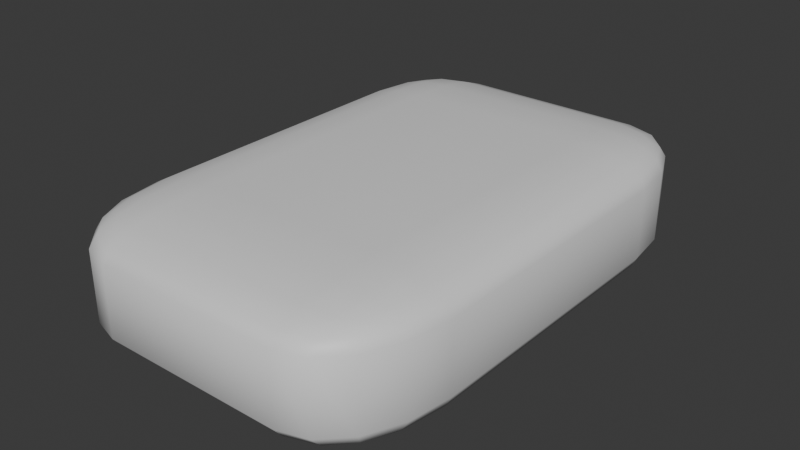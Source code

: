 # Source: Seife.blend  (saved by Blender 4.2.66; exported with 4.5.12 LTS)
import bpy
from mathutils import Matrix  # noqa: F401  (used for matrix-valued properties, if any)

bpy.ops.wm.read_factory_settings(use_empty=True)
scene = bpy.context.scene
scene.name = 'Scene'

# ---- collections
col_collection = bpy.data.collections.new('Collection'); scene.collection.children.link(col_collection)

# ---- materials (node trees are filled in below, after node groups)
mat_material = bpy.data.materials.new('Material')
mat_material.alpha_threshold = 0.0
mat_material.use_transparent_shadow = False
mat_material.roughness = 0.5
mat_material.line_color = (0.0, 0.0, 0.0, 1.0)

# ---- material node trees
mat_material.use_nodes = True; mat_material.node_tree.nodes.clear()
_N = mat_material.node_tree.nodes; _L = mat_material.node_tree.links
n0 = _N.new('ShaderNodeOutputMaterial'); n0.name = 'Material Output'; n0.location = (300, 300)
n1 = _N.new('ShaderNodeBsdfPrincipled'); n1.name = 'Principled BSDF'; n1.location = (10, 300)
n1.inputs[3].default_value = 1.45
_L.new(n1.outputs[0], n0.inputs[0])
n0.is_active_output = True

# ---- world
world_world = bpy.data.worlds.new('World'); scene.world = world_world
world_world.use_nodes = True; world_world.node_tree.nodes.clear()
_N = world_world.node_tree.nodes; _L = world_world.node_tree.links
n0 = _N.new('ShaderNodeOutputWorld'); n0.name = 'World Output'; n0.location = (300, 300)
n1 = _N.new('ShaderNodeBackground'); n1.name = 'Background'; n1.location = (10, 300)
n1.inputs[0].default_value = (0.05088, 0.05088, 0.05088, 1.0)
_L.new(n1.outputs[0], n0.inputs[0])
n0.is_active_output = True
world_world.color = (0.05088, 0.05088, 0.05088)
world_world.sun_shadow_jitter_overblur = 0.0

# ---- meshes
me_cube = bpy.data.meshes.new('Cube')
me_cube.from_pydata([(0.5547, 1.0, 0.5547), (0.5547, 0.5547, 1.0), (1.0, 0.5547, 0.5547), (0.5547, 0.9661, 0.7251), (0.5547, 0.8696, 0.8696), (0.7251, 0.9661, 0.5547), (0.7294, 0.9252, 0.7294), (0.7205, 0.8469, 0.8469), (0.8118, 0.8118, 0.8118), (0.7251, 0.5547, 0.9661), (0.8696, 0.5547, 0.8696), (0.5547, 0.7251, 0.9661), (0.7294, 0.7294, 0.9252), (0.8469, 0.7205, 0.8469), (0.9661, 0.7251, 0.5547), (0.8696, 0.8696, 0.5547), (0.9661, 0.5547, 0.7251), (0.9252, 0.7294, 0.7294), (0.8469, 0.8469, 0.7205), (0.5547, 0.5547, -1.0), (0.5547, 1.0, -0.5547), (1.0, 0.5547, -0.5547), (0.5547, 0.7251, -0.9661), (0.5547, 0.8696, -0.8696), (0.7251, 0.5547, -0.9661), (0.7294, 0.7294, -0.9252), (0.7205, 0.8469, -0.8469), (0.8118, 0.8118, -0.8118), (0.7251, 0.9661, -0.5547), (0.8696, 0.8696, -0.5547), (0.5547, 0.9661, -0.7251), (0.7294, 0.9252, -0.7294), (0.8469, 0.8469, -0.7205), (0.9661, 0.5547, -0.7251), (0.8696, 0.5547, -0.8696), (0.9661, 0.7251, -0.5547), (0.9252, 0.7294, -0.7294), (0.8469, 0.7205, -0.8469), (1.0, -0.5547, 0.5547), (0.5547, -0.5547, 1.0), (0.5547, -1.0, 0.5547), (0.9661, -0.5547, 0.7251), (0.8696, -0.5547, 0.8696), (0.9661, -0.7251, 0.5547), (0.9252, -0.7294, 0.7294), (0.8469, -0.7205, 0.8469), (0.8118, -0.8118, 0.8118), (0.5547, -0.7251, 0.9661), (0.5547, -0.8696, 0.8696), (0.7251, -0.5547, 0.9661), (0.7294, -0.7294, 0.9252), (0.7205, -0.8469, 0.8469), (0.7251, -0.9661, 0.5547), (0.8696, -0.8696, 0.5547), (0.5547, -0.9661, 0.7251), (0.7294, -0.9252, 0.7294), (0.8469, -0.8469, 0.7205), (1.0, -0.5547, -0.5547), (0.5547, -1.0, -0.5547), (0.5547, -0.5547, -1.0), (0.9661, -0.7251, -0.5547), (0.8696, -0.8696, -0.5547), (0.9661, -0.5547, -0.7251), (0.9252, -0.7294, -0.7294), (0.8469, -0.8469, -0.7205), (0.8118, -0.8118, -0.8118), (0.5547, -0.9661, -0.7251), (0.5547, -0.8696, -0.8696), (0.7251, -0.9661, -0.5547), (0.7294, -0.9252, -0.7294), (0.7205, -0.8469, -0.8469), (0.7251, -0.5547, -0.9661), (0.8696, -0.5547, -0.8696), (0.5547, -0.7251, -0.9661), (0.7294, -0.7294, -0.9252), (0.8469, -0.7205, -0.8469), (-0.5547, 1.0, 0.5547), (-1.0, 0.5547, 0.5547), (-0.5547, 0.5547, 1.0), (-0.7251, 0.9661, 0.5547), (-0.8696, 0.8696, 0.5547), (-0.5547, 0.9661, 0.7251), (-0.7294, 0.9252, 0.7294), (-0.8469, 0.8469, 0.7205), (-0.8118, 0.8118, 0.8118), (-0.9661, 0.5547, 0.7251), (-0.8696, 0.5547, 0.8696), (-0.9661, 0.7251, 0.5547), (-0.9252, 0.7294, 0.7294), (-0.8469, 0.7205, 0.8469), (-0.5547, 0.7251, 0.9661), (-0.5547, 0.8696, 0.8696), (-0.7251, 0.5547, 0.9661), (-0.7294, 0.7294, 0.9252), (-0.7205, 0.8469, 0.8469), (-1.0, 0.5547, -0.5547), (-0.5547, 1.0, -0.5547), (-0.5547, 0.5547, -1.0), (-0.9661, 0.7251, -0.5547), (-0.8696, 0.8696, -0.5547), (-0.9661, 0.5547, -0.7251), (-0.9252, 0.7294, -0.7294), (-0.8469, 0.8469, -0.7205), (-0.8118, 0.8118, -0.8118), (-0.5547, 0.9661, -0.7251), (-0.5547, 0.8696, -0.8696), (-0.7251, 0.9661, -0.5547), (-0.7294, 0.9252, -0.7294), (-0.7205, 0.8469, -0.8469), (-0.7251, 0.5547, -0.9661), (-0.8696, 0.5547, -0.8696), (-0.5547, 0.7251, -0.9661), (-0.7294, 0.7294, -0.9252), (-0.8469, 0.7205, -0.8469), (-1.0, -0.5547, 0.5547), (-0.5547, -1.0, 0.5547), (-0.5547, -0.5547, 1.0), (-0.9661, -0.7251, 0.5547), (-0.8696, -0.8696, 0.5547), (-0.9661, -0.5547, 0.7251), (-0.9252, -0.7294, 0.7294), (-0.8469, -0.8469, 0.7205), (-0.8118, -0.8118, 0.8118), (-0.5547, -0.9661, 0.7251), (-0.5547, -0.8696, 0.8696), (-0.7251, -0.9661, 0.5547), (-0.7294, -0.9252, 0.7294), (-0.7205, -0.8469, 0.8469), (-0.7251, -0.5547, 0.9661), (-0.8696, -0.5547, 0.8696), (-0.5547, -0.7251, 0.9661), (-0.7294, -0.7294, 0.9252), (-0.8469, -0.7205, 0.8469), (-0.5547, -0.5547, -1.0), (-0.5547, -1.0, -0.5547), (-1.0, -0.5547, -0.5547), (-0.5547, -0.7251, -0.9661), (-0.5547, -0.8696, -0.8696), (-0.7251, -0.5547, -0.9661), (-0.7294, -0.7294, -0.9252), (-0.7205, -0.8469, -0.8469), (-0.8118, -0.8118, -0.8118), (-0.7251, -0.9661, -0.5547), (-0.8696, -0.8696, -0.5547), (-0.5547, -0.9661, -0.7251), (-0.7294, -0.9252, -0.7294), (-0.8469, -0.8469, -0.7205), (-0.9661, -0.5547, -0.7251), (-0.8696, -0.5547, -0.8696), (-0.9661, -0.7251, -0.5547), (-0.9252, -0.7294, -0.7294), (-0.8469, -0.7205, -0.8469)], [], [(97, 19, 59, 133), (135, 114, 77, 95), (58, 40, 115, 134), (1, 78, 116, 39), (21, 2, 38, 57), (0, 3, 6, 5), (3, 4, 7, 6), (5, 6, 18, 15), (6, 7, 8, 18), (1, 9, 12, 11), (9, 10, 13, 12), (11, 12, 7, 4), (12, 13, 8, 7), (2, 14, 17, 16), (14, 15, 18, 17), (16, 17, 13, 10), (17, 18, 8, 13), (19, 22, 25, 24), (22, 23, 26, 25), (24, 25, 37, 34), (25, 26, 27, 37), (20, 28, 31, 30), (28, 29, 32, 31), (30, 31, 26, 23), (31, 32, 27, 26), (21, 33, 36, 35), (33, 34, 37, 36), (35, 36, 32, 29), (36, 37, 27, 32), (38, 41, 44, 43), (41, 42, 45, 44), (43, 44, 56, 53), (44, 45, 46, 56), (39, 47, 50, 49), (47, 48, 51, 50), (49, 50, 45, 42), (50, 51, 46, 45), (40, 52, 55, 54), (52, 53, 56, 55), (54, 55, 51, 48), (55, 56, 46, 51), (57, 60, 63, 62), (60, 61, 64, 63), (62, 63, 75, 72), (63, 64, 65, 75), (58, 66, 69, 68), (66, 67, 70, 69), (68, 69, 64, 61), (69, 70, 65, 64), (59, 71, 74, 73), (71, 72, 75, 74), (73, 74, 70, 67), (74, 75, 65, 70), (76, 79, 82, 81), (79, 80, 83, 82), (81, 82, 94, 91), (82, 83, 84, 94), (77, 85, 88, 87), (85, 86, 89, 88), (87, 88, 83, 80), (88, 89, 84, 83), (78, 90, 93, 92), (90, 91, 94, 93), (92, 93, 89, 86), (93, 94, 84, 89), (95, 98, 101, 100), (98, 99, 102, 101), (100, 101, 113, 110), (101, 102, 103, 113), (96, 104, 107, 106), (104, 105, 108, 107), (106, 107, 102, 99), (107, 108, 103, 102), (97, 109, 112, 111), (109, 110, 113, 112), (111, 112, 108, 105), (112, 113, 103, 108), (114, 117, 120, 119), (117, 118, 121, 120), (119, 120, 132, 129), (120, 121, 122, 132), (115, 123, 126, 125), (123, 124, 127, 126), (125, 126, 121, 118), (126, 127, 122, 121), (116, 128, 131, 130), (128, 129, 132, 131), (130, 131, 127, 124), (131, 132, 122, 127), (133, 136, 139, 138), (136, 137, 140, 139), (138, 139, 151, 148), (139, 140, 141, 151), (134, 142, 145, 144), (142, 143, 146, 145), (144, 145, 140, 137), (145, 146, 141, 140), (135, 147, 150, 149), (147, 148, 151, 150), (149, 150, 146, 143), (150, 151, 141, 146), (97, 133, 138, 109), (109, 138, 148, 110), (110, 148, 147, 100), (100, 147, 135, 95), (19, 97, 111, 22), (22, 111, 105, 23), (23, 105, 104, 30), (30, 104, 96, 20), (2, 21, 35, 14), (14, 35, 29, 15), (15, 29, 28, 5), (5, 28, 20, 0), (134, 115, 125, 142), (142, 125, 118, 143), (143, 118, 117, 149), (149, 117, 114, 135), (40, 58, 68, 52), (52, 68, 61, 53), (53, 61, 60, 43), (43, 60, 57, 38), (76, 96, 106, 79), (79, 106, 99, 80), (80, 99, 98, 87), (87, 98, 95, 77), (39, 116, 130, 47), (47, 130, 124, 48), (48, 124, 123, 54), (54, 123, 115, 40), (1, 39, 49, 9), (9, 49, 42, 10), (10, 42, 41, 16), (16, 41, 38, 2), (133, 59, 73, 136), (136, 73, 67, 137), (137, 67, 66, 144), (144, 66, 58, 134), (116, 78, 92, 128), (128, 92, 86, 129), (129, 86, 85, 119), (119, 85, 77, 114), (78, 1, 11, 90), (90, 11, 4, 91), (91, 4, 3, 81), (81, 3, 0, 76), (59, 19, 24, 71), (71, 24, 34, 72), (72, 34, 33, 62), (62, 33, 21, 57), (96, 76, 0, 20)])
me_cube.polygons.foreach_set('use_smooth', [True] * 150)
_uv = me_cube.uv_layers.new(name='UVMap')
_uv.uv.foreach_set('vector', [0.1807, 0.5557, 0.3193, 0.5557, 0.3193, 0.6943, 0.1807, 0.6943, 0.4307, 0.05567, 0.5693, 0.05567, 0.5693, 0.1943, 0.4307, 0.1943, 0.4307, 0.8057, 0.5693, 0.8057, 0.5693, 0.9443, 0.4307, 0.9443, 0.6807, 0.5557, 0.8193, 0.5557, 0.8193, 0.6943, 0.6807, 0.6943, 0.4307, 0.5557, 0.5693, 0.5557, 0.5693, 0.6943, 0.4307, 0.6943, 0.5693, 0.4443, 0.5906, 0.4443, 0.5912, 0.4662, 0.5693, 0.4656, 0.5906, 0.4443, 0.625, 0.4443, 0.625, 0.4651, 0.5912, 0.4662, 0.5693, 0.4656, 0.5912, 0.4662, 0.5901, 0.5, 0.5693, 0.5, 0.5912, 0.4662, 0.625, 0.4651, 0.6172, 0.5, 0.5901, 0.5, 0.6807, 0.5557, 0.6594, 0.5557, 0.6588, 0.5338, 0.6807, 0.5344, 0.6594, 0.5557, 0.625, 0.5557, 0.625, 0.5349, 0.6588, 0.5338, 0.6807, 0.5344, 0.6588, 0.5338, 0.6599, 0.5, 0.6807, 0.5, 0.6588, 0.5338, 0.625, 0.5349, 0.6172, 0.5, 0.6599, 0.5, 0.5693, 0.5557, 0.5693, 0.5344, 0.5912, 0.5338, 0.5906, 0.5557, 0.5693, 0.5344, 0.5693, 0.5, 0.5901, 0.5, 0.5912, 0.5338, 0.5906, 0.5557, 0.5912, 0.5338, 0.625, 0.5349, 0.625, 0.5557, 0.5912, 0.5338, 0.5901, 0.5, 0.6172, 0.5, 0.625, 0.5349, 0.3193, 0.5557, 0.3193, 0.5344, 0.3412, 0.5338, 0.3406, 0.5557, 0.3193, 0.5344, 0.3193, 0.5, 0.3401, 0.5, 0.3412, 0.5338, 0.3406, 0.5557, 0.3412, 0.5338, 0.375, 0.5349, 0.375, 0.5557, 0.3412, 0.5338, 0.3401, 0.5, 0.375, 0.5078, 0.375, 0.5349, 0.4307, 0.4443, 0.4307, 0.4656, 0.4088, 0.4662, 0.4094, 0.4443, 0.4307, 0.4656, 0.4307, 0.5, 0.4099, 0.5, 0.4088, 0.4662, 0.4094, 0.4443, 0.4088, 0.4662, 0.375, 0.4651, 0.375, 0.4443, 0.4088, 0.4662, 0.4099, 0.5, 0.375, 0.5078, 0.375, 0.4651, 0.4307, 0.5557, 0.4094, 0.5557, 0.4088, 0.5338, 0.4307, 0.5344, 0.4094, 0.5557, 0.375, 0.5557, 0.375, 0.5349, 0.4088, 0.5338, 0.4307, 0.5344, 0.4088, 0.5338, 0.4099, 0.5, 0.4307, 0.5, 0.4088, 0.5338, 0.375, 0.5349, 0.375, 0.5078, 0.4099, 0.5, 0.5693, 0.6943, 0.5906, 0.6943, 0.5912, 0.7162, 0.5693, 0.7156, 0.5906, 0.6943, 0.625, 0.6943, 0.625, 0.7151, 0.5912, 0.7162, 0.5693, 0.7156, 0.5912, 0.7162, 0.5901, 0.75, 0.5693, 0.75, 0.5912, 0.7162, 0.625, 0.7151, 0.625, 0.7422, 0.5901, 0.75, 0.6807, 0.6943, 0.6807, 0.7156, 0.6588, 0.7162, 0.6594, 0.6943, 0.6807, 0.7156, 0.6807, 0.75, 0.6599, 0.75, 0.6588, 0.7162, 0.6594, 0.6943, 0.6588, 0.7162, 0.625, 0.7151, 0.625, 0.6943, 0.6588, 0.7162, 0.6599, 0.75, 0.625, 0.7422, 0.625, 0.7151, 0.5693, 0.8057, 0.5693, 0.7844, 0.5912, 0.7838, 0.5906, 0.8057, 0.5693, 0.7844, 0.5693, 0.75, 0.5901, 0.75, 0.5912, 0.7838, 0.5906, 0.8057, 0.5912, 0.7838, 0.625, 0.7849, 0.625, 0.8057, 0.5912, 0.7838, 0.5901, 0.75, 0.625, 0.7422, 0.625, 0.7849, 0.4307, 0.6943, 0.4307, 0.7156, 0.4088, 0.7162, 0.4094, 0.6943, 0.4307, 0.7156, 0.4307, 0.75, 0.4099, 0.75, 0.4088, 0.7162, 0.4094, 0.6943, 0.4088, 0.7162, 0.375, 0.7151, 0.375, 0.6943, 0.4088, 0.7162, 0.4099, 0.75, 0.3828, 0.75, 0.375, 0.7151, 0.4307, 0.8057, 0.4094, 0.8057, 0.4088, 0.7838, 0.4307, 0.7844, 0.4094, 0.8057, 0.375, 0.8057, 0.375, 0.7849, 0.4088, 0.7838, 0.4307, 0.7844, 0.4088, 0.7838, 0.4099, 0.75, 0.4307, 0.75, 0.4088, 0.7838, 0.375, 0.7849, 0.3828, 0.75, 0.4099, 0.75, 0.3193, 0.6943, 0.3406, 0.6943, 0.3412, 0.7162, 0.3193, 0.7156, 0.3406, 0.6943, 0.375, 0.6943, 0.375, 0.7151, 0.3412, 0.7162, 0.3193, 0.7156, 0.3412, 0.7162, 0.3401, 0.75, 0.3193, 0.75, 0.3412, 0.7162, 0.375, 0.7151, 0.3828, 0.75, 0.3401, 0.75, 0.5693, 0.3057, 0.5693, 0.2844, 0.5912, 0.2838, 0.5906, 0.3057, 0.5693, 0.2844, 0.5693, 0.25, 0.5901, 0.25, 0.5912, 0.2838, 0.5906, 0.3057, 0.5912, 0.2838, 0.625, 0.2849, 0.625, 0.3057, 0.5912, 0.2838, 0.5901, 0.25, 0.6015, 0.25, 0.625, 0.2849, 0.5693, 0.1943, 0.5906, 0.1943, 0.5912, 0.2162, 0.5693, 0.2156, 0.5906, 0.1943, 0.625, 0.1943, 0.625, 0.2151, 0.5912, 0.2162, 0.5693, 0.2156, 0.5912, 0.2162, 0.5901, 0.25, 0.5693, 0.25, 0.5912, 0.2162, 0.625, 0.2151, 0.625, 0.2265, 0.5901, 0.25, 0.8193, 0.5557, 0.8193, 0.5344, 0.8412, 0.5338, 0.8406, 0.5557, 0.8193, 0.5344, 0.8193, 0.5, 0.8401, 0.5, 0.8412, 0.5338, 0.8406, 0.5557, 0.8412, 0.5338, 0.875, 0.5349, 0.875, 0.5557, 0.8412, 0.5338, 0.8401, 0.5, 0.8515, 0.5, 0.875, 0.5349, 0.4307, 0.1943, 0.4307, 0.2156, 0.4088, 0.2162, 0.4094, 0.1943, 0.4307, 0.2156, 0.4307, 0.25, 0.4099, 0.25, 0.4088, 0.2162, 0.4094, 0.1943, 0.4088, 0.2162, 0.375, 0.2151, 0.375, 0.1943, 0.4088, 0.2162, 0.4099, 0.25, 0.3985, 0.25, 0.375, 0.2151, 0.4307, 0.3057, 0.4094, 0.3057, 0.4088, 0.2838, 0.4307, 0.2844, 0.4094, 0.3057, 0.375, 0.3057, 0.375, 0.2849, 0.4088, 0.2838, 0.4307, 0.2844, 0.4088, 0.2838, 0.4099, 0.25, 0.4307, 0.25, 0.4088, 0.2838, 0.375, 0.2849, 0.375, 0.2735, 0.4099, 0.25, 0.1807, 0.5557, 0.1594, 0.5557, 0.1588, 0.5338, 0.1807, 0.5344, 0.1594, 0.5557, 0.125, 0.5557, 0.125, 0.5349, 0.1588, 0.5338, 0.1807, 0.5344, 0.1588, 0.5338, 0.1599, 0.5, 0.1807, 0.5, 0.1588, 0.5338, 0.125, 0.5349, 0.125, 0.5235, 0.1599, 0.5, 0.5693, 0.05567, 0.5693, 0.03436, 0.5912, 0.03383, 0.5906, 0.05567, 0.5693, 0.03436, 0.5693, 0.0, 0.5901, 0.0, 0.5912, 0.03383, 0.5906, 0.05567, 0.5912, 0.03383, 0.625, 0.03494, 0.625, 0.05567, 0.5912, 0.03383, 0.5901, 0.0, 0.6015, 0.0, 0.625, 0.03494, 0.5693, 0.9443, 0.5906, 0.9443, 0.5912, 0.9662, 0.5693, 0.9656, 0.5906, 0.9443, 0.625, 0.9443, 0.625, 0.9651, 0.5912, 0.9662, 0.5693, 0.9656, 0.5912, 0.9662, 0.5901, 1.0, 0.5693, 1.0, 0.5912, 0.9662, 0.625, 0.9651, 0.625, 0.9765, 0.5901, 1.0, 0.8193, 0.6943, 0.8406, 0.6943, 0.8412, 0.7162, 0.8193, 0.7156, 0.8406, 0.6943, 0.875, 0.6943, 0.875, 0.7151, 0.8412, 0.7162, 0.8193, 0.7156, 0.8412, 0.7162, 0.8401, 0.75, 0.8193, 0.75, 0.8412, 0.7162, 0.875, 0.7151, 0.875, 0.7265, 0.8401, 0.75, 0.1807, 0.6943, 0.1807, 0.7156, 0.1588, 0.7162, 0.1594, 0.6943, 0.1807, 0.7156, 0.1807, 0.75, 0.1599, 0.75, 0.1588, 0.7162, 0.1594, 0.6943, 0.1588, 0.7162, 0.125, 0.7151, 0.125, 0.6943, 0.1588, 0.7162, 0.1599, 0.75, 0.1485, 0.75, 0.125, 0.7151, 0.4307, 0.9443, 0.4307, 0.9656, 0.4088, 0.9662, 0.4094, 0.9443, 0.4307, 0.9656, 0.4307, 1.0, 0.4099, 1.0, 0.4088, 0.9662, 0.4094, 0.9443, 0.4088, 0.9662, 0.375, 0.9651, 0.375, 0.9443, 0.4088, 0.9662, 0.4099, 1.0, 0.3985, 1.0, 0.375, 0.9651, 0.4307, 0.05567, 0.4094, 0.05567, 0.4088, 0.03383, 0.4307, 0.03436, 0.4094, 0.05567, 0.375, 0.05567, 0.375, 0.03494, 0.4088, 0.03383, 0.4307, 0.03436, 0.4088, 0.03383, 0.4099, 0.0, 0.4307, 0.0, 0.4088, 0.03383, 0.375, 0.03494, 0.375, 0.02353, 0.4099, 0.0, 0.1807, 0.5557, 0.1807, 0.6943, 0.1594, 0.6943, 0.1594, 0.5557, 0.1594, 0.5557, 0.1594, 0.6943, 0.125, 0.6943, 0.125, 0.5557, 0.375, 0.1943, 0.375, 0.05567, 0.4094, 0.05567, 0.4094, 0.1943, 0.4094, 0.1943, 0.4094, 0.05567, 0.4307, 0.05567, 0.4307, 0.1943, 0.3193, 0.5557, 0.1807, 0.5557, 0.1807, 0.5344, 0.3193, 0.5344, 0.3193, 0.5344, 0.1807, 0.5344, 0.1807, 0.5, 0.3193, 0.5, 0.375, 0.4443, 0.375, 0.3057, 0.4094, 0.3057, 0.4094, 0.4443, 0.4094, 0.4443, 0.4094, 0.3057, 0.4307, 0.3057, 0.4307, 0.4443, 0.5693, 0.5557, 0.4307, 0.5557, 0.4307, 0.5344, 0.5693, 0.5344, 0.5693, 0.5344, 0.4307, 0.5344, 0.4307, 0.5, 0.5693, 0.5, 0.5693, 0.5, 0.4307, 0.5, 0.4307, 0.4656, 0.5693, 0.4656, 0.5693, 0.4656, 0.4307, 0.4656, 0.4307, 0.4443, 0.5693, 0.4443, 0.4307, 0.9443, 0.5693, 0.9443, 0.5693, 0.9656, 0.4307, 0.9656, 0.4307, 0.9656, 0.5693, 0.9656, 0.5693, 1.0, 0.4307, 1.0, 0.4307, 0.0, 0.5693, 0.0, 0.5693, 0.03436, 0.4307, 0.03436, 0.4307, 0.03436, 0.5693, 0.03436, 0.5693, 0.05567, 0.4307, 0.05567, 0.5693, 0.8057, 0.4307, 0.8057, 0.4307, 0.7844, 0.5693, 0.7844, 0.5693, 0.7844, 0.4307, 0.7844, 0.4307, 0.75, 0.5693, 0.75, 0.5693, 0.75, 0.4307, 0.75, 0.4307, 0.7156, 0.5693, 0.7156, 0.5693, 0.7156, 0.4307, 0.7156, 0.4307, 0.6943, 0.5693, 0.6943, 0.5693, 0.3057, 0.4307, 0.3057, 0.4307, 0.2844, 0.5693, 0.2844, 0.5693, 0.2844, 0.4307, 0.2844, 0.4307, 0.25, 0.5693, 0.25, 0.5693, 0.25, 0.4307, 0.25, 0.4307, 0.2156, 0.5693, 0.2156, 0.5693, 0.2156, 0.4307, 0.2156, 0.4307, 0.1943, 0.5693, 0.1943, 0.6807, 0.6943, 0.8193, 0.6943, 0.8193, 0.7156, 0.6807, 0.7156, 0.6807, 0.7156, 0.8193, 0.7156, 0.8193, 0.75, 0.6807, 0.75, 0.625, 0.8057, 0.625, 0.9443, 0.5906, 0.9443, 0.5906, 0.8057, 0.5906, 0.8057, 0.5906, 0.9443, 0.5693, 0.9443, 0.5693, 0.8057, 0.6807, 0.5557, 0.6807, 0.6943, 0.6594, 0.6943, 0.6594, 0.5557, 0.6594, 0.5557, 0.6594, 0.6943, 0.625, 0.6943, 0.625, 0.5557, 0.625, 0.5557, 0.625, 0.6943, 0.5906, 0.6943, 0.5906, 0.5557, 0.5906, 0.5557, 0.5906, 0.6943, 0.5693, 0.6943, 0.5693, 0.5557, 0.1807, 0.6943, 0.3193, 0.6943, 0.3193, 0.7156, 0.1807, 0.7156, 0.1807, 0.7156, 0.3193, 0.7156, 0.3193, 0.75, 0.1807, 0.75, 0.375, 0.9443, 0.375, 0.8057, 0.4094, 0.8057, 0.4094, 0.9443, 0.4094, 0.9443, 0.4094, 0.8057, 0.4307, 0.8057, 0.4307, 0.9443, 0.8193, 0.6943, 0.8193, 0.5557, 0.8406, 0.5557, 0.8406, 0.6943, 0.8406, 0.6943, 0.8406, 0.5557, 0.875, 0.5557, 0.875, 0.6943, 0.625, 0.05567, 0.625, 0.1943, 0.5906, 0.1943, 0.5906, 0.05567, 0.5906, 0.05567, 0.5906, 0.1943, 0.5693, 0.1943, 0.5693, 0.05567, 0.8193, 0.5557, 0.6807, 0.5557, 0.6807, 0.5344, 0.8193, 0.5344, 0.8193, 0.5344, 0.6807, 0.5344, 0.6807, 0.5, 0.8193, 0.5, 0.625, 0.3057, 0.625, 0.4443, 0.5906, 0.4443, 0.5906, 0.3057, 0.5906, 0.3057, 0.5906, 0.4443, 0.5693, 0.4443, 0.5693, 0.3057, 0.3193, 0.6943, 0.3193, 0.5557, 0.3406, 0.5557, 0.3406, 0.6943, 0.3406, 0.6943, 0.3406, 0.5557, 0.375, 0.5557, 0.375, 0.6943, 0.375, 0.6943, 0.375, 0.5557, 0.4094, 0.5557, 0.4094, 0.6943, 0.4094, 0.6943, 0.4094, 0.5557, 0.4307, 0.5557, 0.4307, 0.6943, 0.4307, 0.3057, 0.5693, 0.3057, 0.5693, 0.4443, 0.4307, 0.4443])
me_cube.materials.append(mat_material)
me_cube.use_mirror_vertex_groups = False
me_cube.update()

# ---- objects
ob_cube = bpy.data.objects.new('Cube', me_cube)

# ---- transforms, parenting, visibility, modifiers, constraints
ob_cube.location = (0.0, 0.0, 0.0)
ob_cube.scale = (0.06338, 0.09608, 0.02376)
ob_cube.lock_rotations_4d = False
ob_cube.empty_display_type = 'ARROWS'
ob_cube.lineart.crease_threshold = 0.0

# ---- collection membership
col_collection.objects.link(ob_cube)

# ---- scene / render settings (as saved in the file)
scene.frame_start = 1; scene.frame_end = 250; scene.frame_set(1)
scene.render.engine = 'BLENDER_EEVEE_NEXT'
bpy.context.view_layer.update()

# ---- added for rendering (the .blend has no active camera and no usable light): camera, sun
cam_auto = bpy.data.cameras.new('AutoCamera')
cam_auto.lens = 50.0
cam_auto.sensor_width = 36.0
cam_auto.clip_end = 1000.0
ob_auto_camera = bpy.data.objects.new('AutoCamera', cam_auto)
scene.collection.objects.link(ob_auto_camera)
ob_auto_camera.location = (0.21747, -0.260964, 0.173976)
ob_auto_camera.rotation_euler = (1.09748, -7.21219e-08, 0.694738)
scene.camera = ob_auto_camera
light_auto_sun = bpy.data.lights.new('AutoSun', 'SUN')
light_auto_sun.energy = 3.0
light_auto_sun.angle = 0.0523599
ob_auto_sun = bpy.data.objects.new('AutoSun', light_auto_sun)
scene.collection.objects.link(ob_auto_sun)
ob_auto_sun.rotation_euler = (0.872665, 0.174533, 0.523599)
bpy.context.view_layer.update()
